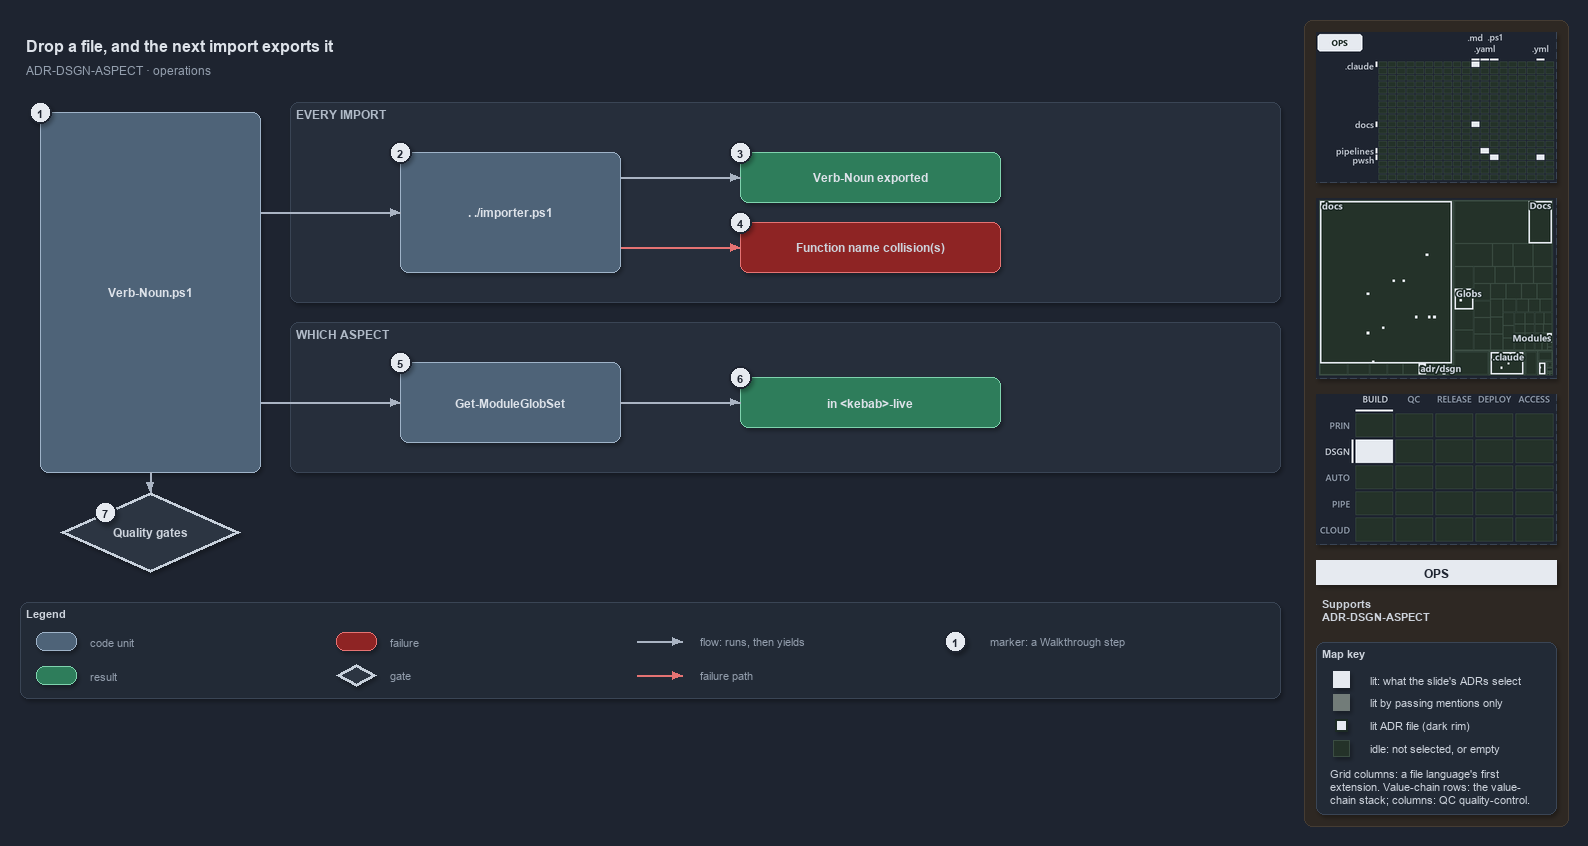

The diagram above was exported from draw.io. Its source (the exported page's mxGraphModel, read from the mxfile embedded in the PNG):
<mxGraphModel dx="1024" dy="768" grid="0" gridSize="10" guides="1" tooltips="1" connect="1" arrows="1" fold="1" page="1" pageScale="1" pageWidth="1572" pageHeight="702" background="#1E2430" math="0" shadow="1">
  <root>
    <mxCell id="0" />
    <mxCell id="1" parent="0" />
    <mxCell id="sidebar-bg" value="" style="rounded=1;arcSize=2;html=1;fillColor=#2E2823;strokeColor=#453C33;shadow=0;" vertex="1" parent="1">
      <mxGeometry x="1304" y="4" width="264" height="806" as="geometry" />
    </mxCell>
    <mxCell id="title" value="Drop a file, and the next import exports it" style="text;html=1;align=left;verticalAlign=middle;fontSize=16;fontStyle=1;fontColor=#DDE2E9;" vertex="1" parent="1">
      <mxGeometry x="20" y="14" width="1260" height="30" as="geometry" />
    </mxCell>
    <mxCell id="subtitle" value="ADR-DSGN-ASPECT &amp;#183; operations" style="text;html=1;align=left;verticalAlign=middle;fontSize=12;fontColor=#949FAE;" vertex="1" parent="1">
      <mxGeometry x="20" y="44" width="1240" height="20" as="geometry" />
    </mxCell>
    <mxCell id="band-import" value="EVERY IMPORT" style="rounded=1;html=1;arcSize=3;fillColor=#262E3B;strokeColor=#3A4555;verticalAlign=top;align=left;spacingLeft=8;fontStyle=1;fontSize=12;fontColor=#B0BAC7;" vertex="1" parent="1">
      <mxGeometry x="290" y="86" width="990" height="200" as="geometry" />
    </mxCell>
    <mxCell id="band-aspect" value="WHICH ASPECT" style="rounded=1;html=1;arcSize=3;fillColor=#262E3B;strokeColor=#3A4555;verticalAlign=top;align=left;spacingLeft=8;fontStyle=1;fontSize=12;fontColor=#B0BAC7;" vertex="1" parent="1">
      <mxGeometry x="290" y="306" width="990" height="150" as="geometry" />
    </mxCell>
    <mxCell id="file" value="&lt;b&gt;Verb-Noun.ps1&lt;/b&gt;" style="rounded=1;whiteSpace=wrap;html=1;arcSize=20;fillColor=#4E6378;strokeColor=#9FB3C8;fontColor=#DDE2E9;fontSize=12;" vertex="1" parent="1">
      <mxGeometry x="40" y="96" width="220" height="360" as="geometry" />
    </mxCell>
    <mxCell id="importer" value="&lt;b&gt;. ./importer.ps1&lt;/b&gt;" style="rounded=1;whiteSpace=wrap;html=1;arcSize=20;fillColor=#4E6378;strokeColor=#9FB3C8;fontColor=#DDE2E9;fontSize=12;" vertex="1" parent="1">
      <mxGeometry x="400" y="136" width="220" height="120" as="geometry" />
    </mxCell>
    <mxCell id="exported" value="&lt;b&gt;Verb-Noun exported&lt;/b&gt;" style="rounded=1;whiteSpace=wrap;html=1;arcSize=20;fillColor=#2E7D5B;strokeColor=#7FD3AE;fontColor=#DDE2E9;fontSize=12;" vertex="1" parent="1">
      <mxGeometry x="740" y="136" width="260" height="50" as="geometry" />
    </mxCell>
    <mxCell id="collision" value="&lt;b&gt;Function name collision(s)&lt;/b&gt;" style="rounded=1;whiteSpace=wrap;html=1;arcSize=20;fillColor=#8E2424;strokeColor=#E57373;fontSize=12;" vertex="1" parent="1">
      <mxGeometry x="740" y="206" width="260" height="50" as="geometry" />
    </mxCell>
    <mxCell id="globset" value="&lt;b&gt;Get-ModuleGlobSet&lt;/b&gt;" style="rounded=1;whiteSpace=wrap;html=1;arcSize=20;fillColor=#4E6378;strokeColor=#9FB3C8;fontColor=#DDE2E9;fontSize=12;" vertex="1" parent="1">
      <mxGeometry x="400" y="346" width="220" height="80" as="geometry" />
    </mxCell>
    <mxCell id="live" value="&lt;b&gt;in &amp;lt;kebab&amp;gt;-live&lt;/b&gt;" style="rounded=1;whiteSpace=wrap;html=1;arcSize=20;fillColor=#2E7D5B;strokeColor=#7FD3AE;fontColor=#DDE2E9;fontSize=12;" vertex="1" parent="1">
      <mxGeometry x="740" y="361" width="260" height="50" as="geometry" />
    </mxCell>
    <mxCell id="gates" value="&lt;b&gt;Quality gates&lt;/b&gt;" style="rhombus;whiteSpace=wrap;html=1;fillColor=#2C3542;strokeColor=#C7D0DB;strokeWidth=3;fontSize=12;fontColor=#CDD3DC;" vertex="1" parent="1">
      <mxGeometry x="60" y="476" width="180" height="80" as="geometry" />
    </mxCell>
    <mxCell id="port-file-r1" value="" style="text;html=1;strokeColor=none;fillColor=none;" vertex="1" parent="1">
      <mxGeometry x="260" y="196" width="1" height="1" as="geometry" />
    </mxCell>
    <mxCell id="edge-file-importer" value="" style="edgeStyle=orthogonalEdgeStyle;rounded=1;html=1;endArrow=block;strokeColor=#AAB4C3;fontColor=#CDD3DC;shadow=0;" edge="1" parent="1" source="port-file-r1" target="importer">
      <mxGeometry relative="1" as="geometry" />
    </mxCell>
    <mxCell id="port-importer-r1" value="" style="text;html=1;strokeColor=none;fillColor=none;" vertex="1" parent="1">
      <mxGeometry x="620" y="161" width="1" height="1" as="geometry" />
    </mxCell>
    <mxCell id="edge-importer-exported" value="" style="edgeStyle=orthogonalEdgeStyle;rounded=1;html=1;endArrow=block;strokeColor=#AAB4C3;fontColor=#CDD3DC;shadow=0;" edge="1" parent="1" source="port-importer-r1" target="exported">
      <mxGeometry relative="1" as="geometry" />
    </mxCell>
    <mxCell id="port-importer-r2" value="" style="text;html=1;strokeColor=none;fillColor=none;" vertex="1" parent="1">
      <mxGeometry x="620" y="231" width="1" height="1" as="geometry" />
    </mxCell>
    <mxCell id="edge-importer-collision" value="" style="edgeStyle=orthogonalEdgeStyle;rounded=1;html=1;endArrow=block;strokeColor=#E57373;fontColor=#CDD3DC;shadow=0;" edge="1" parent="1" source="port-importer-r2" target="collision">
      <mxGeometry relative="1" as="geometry" />
    </mxCell>
    <mxCell id="port-file-r2" value="" style="text;html=1;strokeColor=none;fillColor=none;" vertex="1" parent="1">
      <mxGeometry x="260" y="386" width="1" height="1" as="geometry" />
    </mxCell>
    <mxCell id="edge-file-globset" value="" style="edgeStyle=orthogonalEdgeStyle;rounded=1;html=1;endArrow=block;strokeColor=#AAB4C3;fontColor=#CDD3DC;shadow=0;" edge="1" parent="1" source="port-file-r2" target="globset">
      <mxGeometry relative="1" as="geometry" />
    </mxCell>
    <mxCell id="edge-globset-live" value="" style="edgeStyle=orthogonalEdgeStyle;rounded=1;html=1;endArrow=block;strokeColor=#AAB4C3;fontColor=#CDD3DC;shadow=0;" edge="1" parent="1" source="globset" target="live">
      <mxGeometry relative="1" as="geometry" />
    </mxCell>
    <mxCell id="edge-file-gates" value="" style="edgeStyle=orthogonalEdgeStyle;rounded=1;html=1;endArrow=block;strokeColor=#AAB4C3;fontColor=#CDD3DC;shadow=0;" edge="1" parent="1" source="file" target="gates">
      <mxGeometry relative="1" as="geometry" />
    </mxCell>
    <mxCell id="mark-1" value="1" style="ellipse;html=1;fillColor=#E6EAF0;strokeColor=#1E2430;strokeWidth=2;fontColor=#1E2430;fontStyle=1;fontSize=11;" vertex="1" parent="1">
      <mxGeometry x="29" y="85" width="22" height="22" as="geometry" />
    </mxCell>
    <mxCell id="mark-2" value="2" style="ellipse;html=1;fillColor=#E6EAF0;strokeColor=#1E2430;strokeWidth=2;fontColor=#1E2430;fontStyle=1;fontSize=11;" vertex="1" parent="1">
      <mxGeometry x="389" y="125" width="22" height="22" as="geometry" />
    </mxCell>
    <mxCell id="mark-3" value="3" style="ellipse;html=1;fillColor=#E6EAF0;strokeColor=#1E2430;strokeWidth=2;fontColor=#1E2430;fontStyle=1;fontSize=11;" vertex="1" parent="1">
      <mxGeometry x="729" y="125" width="22" height="22" as="geometry" />
    </mxCell>
    <mxCell id="mark-4" value="4" style="ellipse;html=1;fillColor=#E6EAF0;strokeColor=#1E2430;strokeWidth=2;fontColor=#1E2430;fontStyle=1;fontSize=11;" vertex="1" parent="1">
      <mxGeometry x="729" y="195" width="22" height="22" as="geometry" />
    </mxCell>
    <mxCell id="mark-5" value="5" style="ellipse;html=1;fillColor=#E6EAF0;strokeColor=#1E2430;strokeWidth=2;fontColor=#1E2430;fontStyle=1;fontSize=11;" vertex="1" parent="1">
      <mxGeometry x="389" y="335" width="22" height="22" as="geometry" />
    </mxCell>
    <mxCell id="mark-6" value="6" style="ellipse;html=1;fillColor=#E6EAF0;strokeColor=#1E2430;strokeWidth=2;fontColor=#1E2430;fontStyle=1;fontSize=11;" vertex="1" parent="1">
      <mxGeometry x="729" y="350" width="22" height="22" as="geometry" />
    </mxCell>
    <mxCell id="mark-7" value="7" style="ellipse;html=1;fillColor=#E6EAF0;strokeColor=#1E2430;strokeWidth=2;fontColor=#1E2430;fontStyle=1;fontSize=11;" vertex="1" parent="1">
      <mxGeometry x="94" y="485" width="22" height="22" as="geometry" />
    </mxCell>
    <mxCell id="legend" value="&lt;b&gt;Legend&lt;/b&gt;" style="rounded=1;whiteSpace=wrap;html=1;arcSize=6;fillColor=#222A36;strokeColor=#3A4555;align=left;verticalAlign=top;spacing=8;fontSize=11;fontColor=#CDD3DC;" vertex="1" parent="1">
      <mxGeometry x="20" y="586" width="1260" height="96" as="geometry" />
    </mxCell>
    <mxCell id="legend-code" value="" style="rounded=1;whiteSpace=wrap;html=1;arcSize=20;fillColor=#4E6378;strokeColor=#9FB3C8;fontColor=#DDE2E9;fontSize=12;" vertex="1" parent="1">
      <mxGeometry x="36" y="616" width="40" height="18" as="geometry" />
    </mxCell>
    <mxCell id="legend-code-text" value="code unit" style="text;html=1;align=left;verticalAlign=middle;fontSize=11;fontColor=#949FAE;" vertex="1" parent="1">
      <mxGeometry x="84" y="615" width="240" height="20" as="geometry" />
    </mxCell>
    <mxCell id="legend-result" value="" style="rounded=1;whiteSpace=wrap;html=1;arcSize=20;fillColor=#2E7D5B;strokeColor=#7FD3AE;fontColor=#DDE2E9;fontSize=12;" vertex="1" parent="1">
      <mxGeometry x="36" y="650" width="40" height="18" as="geometry" />
    </mxCell>
    <mxCell id="legend-result-text" value="result" style="text;html=1;align=left;verticalAlign=middle;fontSize=11;fontColor=#949FAE;" vertex="1" parent="1">
      <mxGeometry x="84" y="649" width="240" height="20" as="geometry" />
    </mxCell>
    <mxCell id="legend-failure" value="" style="rounded=1;whiteSpace=wrap;html=1;arcSize=20;fillColor=#8E2424;strokeColor=#E57373;fontSize=12;" vertex="1" parent="1">
      <mxGeometry x="336" y="616" width="40" height="18" as="geometry" />
    </mxCell>
    <mxCell id="legend-failure-text" value="failure" style="text;html=1;align=left;verticalAlign=middle;fontSize=11;fontColor=#949FAE;" vertex="1" parent="1">
      <mxGeometry x="384" y="615" width="240" height="20" as="geometry" />
    </mxCell>
    <mxCell id="legend-gate" value="" style="rhombus;whiteSpace=wrap;html=1;fillColor=#2C3542;strokeColor=#C7D0DB;strokeWidth=3;fontSize=12;fontColor=#CDD3DC;" vertex="1" parent="1">
      <mxGeometry x="336" y="648" width="40" height="22" as="geometry" />
    </mxCell>
    <mxCell id="legend-gate-text" value="gate" style="text;html=1;align=left;verticalAlign=middle;fontSize=11;fontColor=#949FAE;" vertex="1" parent="1">
      <mxGeometry x="384" y="649" width="240" height="20" as="geometry" />
    </mxCell>
    <mxCell id="legend-flow-a" value="" style="text;html=1;strokeColor=none;fillColor=none;" vertex="1" parent="1">
      <mxGeometry x="636" y="625" width="1" height="1" as="geometry" />
    </mxCell>
    <mxCell id="legend-flow-b" value="" style="text;html=1;strokeColor=none;fillColor=none;" vertex="1" parent="1">
      <mxGeometry x="682" y="625" width="1" height="1" as="geometry" />
    </mxCell>
    <mxCell id="legend-flow" value="" style="edgeStyle=orthogonalEdgeStyle;rounded=1;html=1;endArrow=block;strokeColor=#AAB4C3;fontColor=#CDD3DC;shadow=0;" edge="1" parent="1" source="legend-flow-a" target="legend-flow-b">
      <mxGeometry relative="1" as="geometry" />
    </mxCell>
    <mxCell id="legend-flow-text" value="flow: runs, then yields" style="text;html=1;align=left;verticalAlign=middle;fontSize=11;fontColor=#949FAE;" vertex="1" parent="1">
      <mxGeometry x="694" y="615" width="240" height="20" as="geometry" />
    </mxCell>
    <mxCell id="legend-fail-a" value="" style="text;html=1;strokeColor=none;fillColor=none;" vertex="1" parent="1">
      <mxGeometry x="636" y="659" width="1" height="1" as="geometry" />
    </mxCell>
    <mxCell id="legend-fail-b" value="" style="text;html=1;strokeColor=none;fillColor=none;" vertex="1" parent="1">
      <mxGeometry x="682" y="659" width="1" height="1" as="geometry" />
    </mxCell>
    <mxCell id="legend-fail" value="" style="edgeStyle=orthogonalEdgeStyle;rounded=1;html=1;endArrow=block;strokeColor=#E57373;fontColor=#CDD3DC;shadow=0;" edge="1" parent="1" source="legend-fail-a" target="legend-fail-b">
      <mxGeometry relative="1" as="geometry" />
    </mxCell>
    <mxCell id="legend-fail-text" value="failure path" style="text;html=1;align=left;verticalAlign=middle;fontSize=11;fontColor=#949FAE;" vertex="1" parent="1">
      <mxGeometry x="694" y="649" width="240" height="20" as="geometry" />
    </mxCell>
    <mxCell id="legend-mark" value="1" style="ellipse;html=1;fillColor=#E6EAF0;strokeColor=#1E2430;strokeWidth=2;fontColor=#1E2430;fontStyle=1;fontSize=11;" vertex="1" parent="1">
      <mxGeometry x="944" y="614" width="22" height="22" as="geometry" />
    </mxCell>
    <mxCell id="legend-mark-text" value="marker: a Walkthrough step" style="text;html=1;align=left;verticalAlign=middle;fontSize=11;fontColor=#949FAE;" vertex="1" parent="1">
      <mxGeometry x="984" y="615" width="220" height="20" as="geometry" />
    </mxCell>
    <mxCell id="minimap-grid" value="" style="shape=image;html=1;imageAspect=0;aspect=fixed;verticalLabelPosition=bottom;strokeColor=#3A4555;dashed=1;fillColor=#222A36;image=data:image/png,(base64 omitted: 10728 chars);" vertex="1" parent="1">
      <mxGeometry x="1316" y="16" width="240" height="150" as="geometry" />
    </mxCell>
    <mxCell id="minimap-tree" value="" style="shape=image;html=1;imageAspect=0;aspect=fixed;verticalLabelPosition=bottom;strokeColor=#3A4555;dashed=1;fillColor=#222A36;image=data:image/png,(base64 omitted: 16296 chars);" vertex="1" parent="1">
      <mxGeometry x="1316" y="182" width="240" height="180" as="geometry" />
    </mxCell>
    <mxCell id="minimap-chain" value="" style="shape=image;html=1;imageAspect=0;aspect=fixed;verticalLabelPosition=bottom;strokeColor=#3A4555;dashed=1;fillColor=#222A36;image=data:image/png,(base64 omitted: 12436 chars);" vertex="1" parent="1">
      <mxGeometry x="1316" y="378" width="240" height="150" as="geometry" />
    </mxCell>
    <mxCell id="lens-badge" value="OPS" style="rounded=0;whiteSpace=wrap;html=1;align=center;verticalAlign=middle;fontSize=12;fontStyle=1;fontColor=#1E2430;fillColor=#E6EAF0;strokeColor=none;" vertex="1" parent="1">
      <mxGeometry x="1316" y="544" width="240" height="24" as="geometry" />
    </mxCell>
    <mxCell id="supports" value="&lt;b&gt;Supports&lt;/b&gt;&lt;br&gt;ADR-DSGN-ASPECT" style="text;html=1;whiteSpace=wrap;align=left;verticalAlign=top;fontSize=11;fontColor=#CDD3DC;" vertex="1" parent="1">
      <mxGeometry x="1316" y="576" width="240" height="38" as="geometry" />
    </mxCell>
    <mxCell id="mapkey" value="&lt;b&gt;Map key&lt;/b&gt;" style="rounded=1;arcSize=6;whiteSpace=wrap;html=1;align=left;verticalAlign=top;fontSize=11;fontColor=#CDD3DC;fillColor=#222A36;strokeColor=#3A4555;spacingLeft=8;spacingTop=2;" vertex="1" parent="1">
      <mxGeometry x="1316" y="626" width="240" height="172" as="geometry" />
    </mxCell>
    <mxCell id="mapkey-lit" value="" style="rounded=0;html=1;fillColor=#E6EAF0;strokeColor=#E6EAF0;" vertex="1" parent="1">
      <mxGeometry x="1333.0" y="655.0" width="16" height="16" as="geometry" />
    </mxCell>
    <mxCell id="mapkey-lit-text" value="lit: what the slide's ADRs select" style="text;html=1;align=left;verticalAlign=middle;fontSize=11;fontColor=#CDD3DC;" vertex="1" parent="1">
      <mxGeometry x="1364" y="653" width="184" height="20" as="geometry" />
    </mxCell>
    <mxCell id="mapkey-touched" value="" style="rounded=0;html=1;fillColor=#727C79;strokeColor=#727C79;" vertex="1" parent="1">
      <mxGeometry x="1333.0" y="678.0" width="16" height="16" as="geometry" />
    </mxCell>
    <mxCell id="mapkey-touched-text" value="lit by passing mentions only" style="text;html=1;align=left;verticalAlign=middle;fontSize=11;fontColor=#CDD3DC;" vertex="1" parent="1">
      <mxGeometry x="1364" y="676" width="184" height="20" as="geometry" />
    </mxCell>
    <mxCell id="mapkey-adr" value="" style="rounded=0;html=1;fillColor=#E6EAF0;strokeColor=#1C2A24;strokeWidth=2;" vertex="1" parent="1">
      <mxGeometry x="1335.0" y="703.0" width="12" height="12" as="geometry" />
    </mxCell>
    <mxCell id="mapkey-adr-text" value="lit ADR file (dark rim)" style="text;html=1;align=left;verticalAlign=middle;fontSize=11;fontColor=#CDD3DC;" vertex="1" parent="1">
      <mxGeometry x="1364" y="699" width="184" height="20" as="geometry" />
    </mxCell>
    <mxCell id="mapkey-idle" value="" style="rounded=0;html=1;fillColor=#243229;strokeColor=#3B4D43;" vertex="1" parent="1">
      <mxGeometry x="1333.0" y="724.0" width="16" height="16" as="geometry" />
    </mxCell>
    <mxCell id="mapkey-idle-text" value="idle: not selected, or empty" style="text;html=1;align=left;verticalAlign=middle;fontSize=11;fontColor=#CDD3DC;" vertex="1" parent="1">
      <mxGeometry x="1364" y="722" width="184" height="20" as="geometry" />
    </mxCell>
    <mxCell id="mapkey-codes" value="Grid columns: a file language's first&lt;br&gt;extension. Value-chain rows: the value-&lt;br&gt;chain stack; columns: QC quality-control." style="text;html=1;align=left;verticalAlign=top;whiteSpace=wrap;fontSize=11;fontColor=#CDD3DC;" vertex="1" parent="1">
      <mxGeometry x="1324" y="746" width="224" height="46" as="geometry" />
    </mxCell>
  </root>
</mxGraphModel>